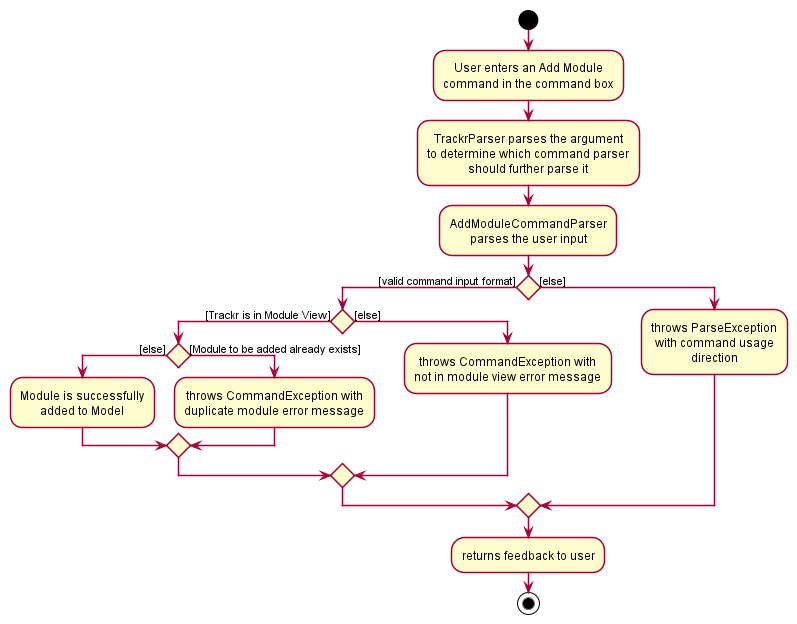

The diagram above was rendered by PlantUML. Its source (embedded in the PNG):
@startuml








skinparam BackgroundColor #FFFFFFF

skinparam Shadowing false

skinparam Class {
    FontColor #FFFFFF
    BorderThickness 1
    BorderColor #FFFFFF
    StereotypeFontColor #FFFFFF
    FontName Arial
}

skinparam Actor {
    BorderColor #000000
    Color #000000
    FontName Arial
}

skinparam Sequence {
    MessageAlign center
    BoxFontSize 15
    BoxPadding 0
    BoxFontColor #FFFFFF
    FontName Arial
}

skinparam Participant {
    FontColor #FFFFFFF
    Padding 20
}

skinparam MinClassWidth 50
skinparam ParticipantPadding 10
skinparam Shadowing false
skinparam DefaultTextAlignment center
skinparam packageStyle Rectangle

hide footbox
hide members
hide circle

start

:User enters an Add Module
command in the command box;

:TrackrParser parses the argument
to determine which command parser
should further parse it;

:AddModuleCommandParser
parses the user input;

if () then ([valid command input format])
        if () then ([Trackr is in Module View])
            if () then ([else])
                :Module is successfully
                added to Model;
            else ([Module to be added already exists])
                :throws CommandException with
                duplicate module error message;
            endif
        else ([else])
            :throws CommandException with
            not in module view error message;
        endif
else ([else])
    :throws ParseException
    with command usage
    direction;
endif
:returns feedback to user;

stop

@enduml